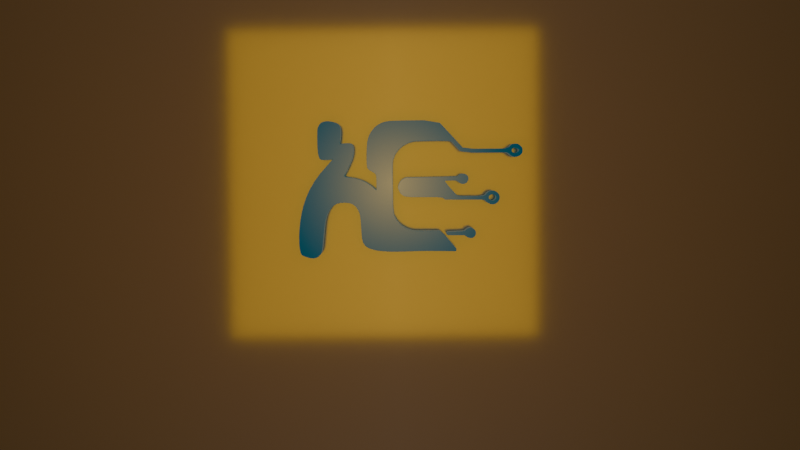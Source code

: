 # Source: elite-concept.blend  (saved by Blender 4.1.23; exported with 4.5.12 LTS)
import bpy
from mathutils import Matrix  # noqa: F401  (used for matrix-valued properties, if any)

bpy.ops.wm.read_factory_settings(use_empty=True)
scene = bpy.context.scene
scene.name = 'Scene'

# ---- collections
col_collection = bpy.data.collections.new('Collection'); scene.collection.children.link(col_collection)

# ---- materials (node trees are filled in below, after node groups)
mat_elite = bpy.data.materials.new('elite')
mat_elite.use_transparent_shadow = False
mat_elite_back = bpy.data.materials.new('elite.back')
mat_elite_back.use_transparent_shadow = False

# ---- material node trees
mat_elite.use_nodes = True; mat_elite.node_tree.nodes.clear()
_N = mat_elite.node_tree.nodes; _L = mat_elite.node_tree.links
n0 = _N.new('ShaderNodeBsdfPrincipled'); n0.name = 'Principled BSDF'; n0.location = (197, 295)
n0.inputs[1].default_value = 1.0
n0.inputs[2].default_value = 0.1682
n1 = _N.new('ShaderNodeOutputMaterial'); n1.name = 'Material Output'; n1.location = (737, 297)
n2 = _N.new('ShaderNodeMapping'); n2.name = 'Mapping'; n2.location = (-181, 281)
n2.inputs[3].default_value = (0.5, 0.5, 1.0)
n3 = _N.new('ShaderNodeTexGradient'); n3.name = 'Gradient Texture'; n3.location = (13, 259)
n3.gradient_type = 'QUADRATIC_SPHERE'
n4 = _N.new('ShaderNodeTexCoord'); n4.name = 'Texture Coordinate'; n4.location = (-411, 265)
n5 = _N.new('ShaderNodeEmission'); n5.name = 'Emission'; n5.location = (470, 144)
n5.inputs[0].default_value = (0.0003035, 0.01938, 0.02843, 1.0)
n5.inputs[1].default_value = 6.3
n6 = _N.new('ShaderNodeMixShader'); n6.name = 'Mix Shader'; n6.location = (517, 274)
_L.new(n6.outputs[0], n1.inputs[0])
_L.new(n2.outputs[0], n3.inputs[0])
_L.new(n3.outputs[0], n0.inputs[0])
_L.new(n4.outputs[3], n2.inputs[0])
_L.new(n0.outputs[0], n6.inputs[1])
_L.new(n5.outputs[0], n6.inputs[2])
n1.is_active_output = True
mat_elite_back.use_nodes = True; mat_elite_back.node_tree.nodes.clear()
_N = mat_elite_back.node_tree.nodes; _L = mat_elite_back.node_tree.links
n0 = _N.new('ShaderNodeBsdfPrincipled'); n0.name = 'Principled BSDF'; n0.location = (197, 295)
n0.inputs[1].default_value = 1.0
n0.inputs[2].default_value = 0.1091
n1 = _N.new('ShaderNodeOutputMaterial'); n1.name = 'Material Output'; n1.location = (816, 297)
n2 = _N.new('ShaderNodeMapping'); n2.name = 'Mapping'; n2.location = (-181, 281)
n2.inputs[3].default_value = (0.5, 0.5, 1.0)
n3 = _N.new('ShaderNodeTexGradient'); n3.name = 'Gradient Texture'; n3.location = (13, 259)
n3.gradient_type = 'QUADRATIC_SPHERE'
n4 = _N.new('ShaderNodeTexCoord'); n4.name = 'Texture Coordinate'; n4.location = (-411, 265)
n5 = _N.new('ShaderNodeBsdfPrincipled'); n5.name = 'Principled BSDF.001'; n5.location = (361, 132)
n5.inputs[0].default_value = (0.9647, 0.5333, 0.001821, 1.0)
n6 = _N.new('ShaderNodeMixShader'); n6.name = 'Mix Shader'; n6.location = (523, 281)
_L.new(n2.outputs[0], n3.inputs[0])
_L.new(n3.outputs[0], n0.inputs[0])
_L.new(n4.outputs[3], n2.inputs[0])
_L.new(n6.outputs[0], n1.inputs[0])
_L.new(n0.outputs[0], n6.inputs[1])
_L.new(n5.outputs[0], n6.inputs[2])
n1.is_active_output = True

# ---- world
world_world = bpy.data.worlds.new('World'); scene.world = world_world
world_world.use_nodes = True; world_world.node_tree.nodes.clear()
_N = world_world.node_tree.nodes; _L = world_world.node_tree.links
n0 = _N.new('ShaderNodeOutputWorld'); n0.name = 'World Output'; n0.location = (300, 300)
n1 = _N.new('ShaderNodeBackground'); n1.name = 'Background'; n1.location = (10, 300)
n1.inputs[0].default_value = (0.05088, 0.05088, 0.05088, 1.0)
_L.new(n1.outputs[0], n0.inputs[0])
n0.is_active_output = True
world_world.color = (0.05088, 0.05088, 0.05088)
world_world.use_sun_shadow = False
world_world.sun_shadow_jitter_overblur = 0.0

# ---- cameras
cam_camera_001 = bpy.data.cameras.new('Camera.001')

# ---- lights
light_sun = bpy.data.lights.new('Sun', 'AREA')
light_sun.color = (0.9647, 0.5333, 0.001821)
light_sun.transmission_factor = 0.0
light_sun.energy = 100.0
light_sun.shadow_maximum_resolution = 0.006
light_sun.use_absolute_resolution = True
light_sun.size = 6.984
light_sun.size_y = 0.125

# ---- meshes
me_mesh = bpy.data.meshes.new('Mesh')
me_mesh.from_pydata([(-1.059, 0.9283, -4.058e-08), (-1.064, 0.9264, -4.049e-08), (-1.088, 0.919, -4.017e-08), (-1.108, 0.9065, -3.962e-08), (-1.125, 0.8899, -3.89e-08), (-1.139, 0.869, -3.798e-08), (-1.15, 0.8459, -3.697e-08), (-1.157, 0.825, -3.606e-08), (-1.16, 0.7975, -3.486e-08), (-1.162, 0.7569, -3.309e-08), (-1.163, 0.6979, -3.051e-08), (-1.163, 0.6199, -2.71e-08), (-1.161, 0.5269, -2.303e-08), (-1.155, 0.4601, -2.011e-08), (-1.146, 0.4111, -1.797e-08), (-1.133, 0.3782, -1.653e-08), (-1.116, 0.3601, -1.574e-08), (-1.096, 0.3555, -1.554e-08), (-1.059, 0.3546, -1.55e-08), (-1.018, 0.3563, -1.558e-08), (-0.9766, 0.3606, -1.576e-08), (-0.9457, 0.365, -1.595e-08), (-0.9374, 0.3653, -1.597e-08), (-0.9391, 0.3589, -1.569e-08), (-0.9503, 0.3447, -1.507e-08), (-0.9722, 0.321, -1.403e-08), (-1.023, 0.2656, -1.161e-08), (-1.133, 0.1426, -6.233e-09), (-1.219, 0.02433, -1.064e-09), (-1.288, -0.09366, 4.094e-09), (-1.343, -0.2138, 9.344e-09), (-1.384, -0.3348, 1.464e-08), (-1.414, -0.4531, 1.981e-08), (-1.434, -0.5692, 2.488e-08), (-1.447, -0.6828, 2.985e-08), (-1.453, -0.7936, 3.469e-08), (-1.453, -0.8836, 3.862e-08), (-1.451, -0.9249, 4.043e-08), (-1.448, -0.9608, 4.2e-08), (-1.444, -0.9913, 4.333e-08), (-1.439, -1.016, 4.44e-08), (-1.434, -1.036, 4.529e-08), (-1.428, -1.055, 4.612e-08), (-1.42, -1.067, 4.665e-08), (-1.41, -1.077, 4.706e-08), (-1.394, -1.086, 4.746e-08), (-1.376, -1.094, 4.782e-08), (-1.359, -1.101, 4.811e-08), (-1.34, -1.107, 4.839e-08), (-1.321, -1.113, 4.865e-08), (-1.302, -1.118, 4.887e-08), (-1.279, -1.122, 4.905e-08), (-1.245, -1.126, 4.92e-08), (-1.215, -1.122, 4.905e-08), (-1.188, -1.112, 4.863e-08), (-1.163, -1.097, 4.795e-08), (-1.143, -1.077, 4.71e-08), (-1.127, -1.056, 4.616e-08), (-1.117, -1.028, 4.492e-08), (-1.108, -0.9883, 4.32e-08), (-1.101, -0.9351, 4.088e-08), (-1.092, -0.8464, 3.7e-08), (-1.078, -0.6991, 3.056e-08), (-1.065, -0.6031, 2.636e-08), (-1.051, -0.534, 2.334e-08), (-1.034, -0.4785, 2.092e-08), (-1.01, -0.4267, 1.865e-08), (-0.9754, -0.3711, 1.622e-08), (-0.9331, -0.332, 1.451e-08), (-0.8829, -0.3061, 1.338e-08), (-0.8243, -0.2919, 1.276e-08), (-0.7585, -0.2888, 1.263e-08), (-0.689, -0.2963, 1.295e-08), (-0.636, -0.3176, 1.388e-08), (-0.5947, -0.3526, 1.541e-08), (-0.5625, -0.4014, 1.755e-08), (-0.5416, -0.4485, 1.96e-08), (-0.5348, -0.4743, 2.073e-08), (-0.5297, -0.506, 2.212e-08), (-0.5256, -0.5477, 2.394e-08), (-0.5219, -0.6016, 2.63e-08), (-0.5188, -0.6595, 2.883e-08), (-0.5162, -0.7088, 3.098e-08), (-0.5136, -0.7538, 3.295e-08), (-0.5111, -0.7909, 3.457e-08), (-0.5089, -0.8179, 3.575e-08), (-0.5042, -0.8459, 3.698e-08), (-0.493, -0.8883, 3.883e-08), (-0.474, -0.9228, 4.034e-08), (-0.4474, -0.9509, 4.157e-08), (-0.4135, -0.9737, 4.256e-08), (-0.3629, -0.9939, 4.344e-08), (-0.2845, -1.014, 4.433e-08), (-0.1842, -1.027, 4.49e-08), (-0.06627, -1.034, 4.518e-08), (0.06629, -1.034, 4.519e-08), (0.1848, -1.031, 4.507e-08), (0.2606, -1.029, 4.496e-08), (0.3536, -1.027, 4.491e-08), (0.457, -1.027, 4.49e-08), (0.5659, -1.028, 4.494e-08), (0.6398, -1.029, 4.498e-08), (0.6614, -1.029, 4.499e-08), (0.9078, -1.034, 4.519e-08), (0.9155, -0.9972, 4.359e-08), (0.8879, -0.9652, 4.219e-08), (0.8655, -0.9392, 4.105e-08), (0.8386, -0.9079, 3.969e-08), (0.809, -0.8735, 3.818e-08), (0.7798, -0.8396, 3.67e-08), (0.768, -0.8258, 3.61e-08), (0.7448, -0.7988, 3.492e-08), (0.6685, -0.7282, 3.183e-08), (0.507, -0.7281, 3.183e-08), (0.405, -0.7278, 3.181e-08), (0.3359, -0.7264, 3.175e-08), (0.2885, -0.7235, 3.163e-08), (0.2543, -0.7183, 3.14e-08), (0.2226, -0.7094, 3.101e-08), (0.1673, -0.6869, 3.003e-08), (0.114, -0.6562, 2.868e-08), (0.06765, -0.6179, 2.701e-08), (0.02768, -0.5713, 2.497e-08), (-0.005678, -0.5141, 2.247e-08), (-0.01048, -0.5059, 2.211e-08), (-0.02289, -0.4797, 2.097e-08), (-0.0367, -0.3445, 1.506e-08), (-0.03848, -0.06263, 2.738e-09), (-0.03891, 0.0723, -3.16e-09), (-0.03836, 0.1771, -7.742e-09), (-0.03693, 0.2564, -1.121e-08), (-0.03463, 0.3107, -1.358e-08), (-0.02827, 0.3498, -1.529e-08), (0.003875, 0.4327, -1.891e-08), (0.05672, 0.5034, -2.2e-08), (0.1241, 0.5605, -2.45e-08), (0.2032, 0.6013, -2.629e-08), (0.2841, 0.6241, -2.728e-08), (0.3185, 0.6265, -2.739e-08), (0.3735, 0.6286, -2.748e-08), (0.4414, 0.6302, -2.755e-08), (0.518, 0.6313, -2.759e-08), (0.6015, 0.6317, -2.761e-08), (0.6999, 0.6314, -2.76e-08), (0.767, 0.6303, -2.755e-08), (0.8118, 0.6282, -2.746e-08), (0.838, 0.625, -2.732e-08), (0.8504, 0.6202, -2.711e-08), (0.8585, 0.6118, -2.674e-08), (0.8731, 0.5961, -2.605e-08), (0.892, 0.5757, -2.516e-08), (0.9141, 0.5518, -2.412e-08), (0.9349, 0.5293, -2.314e-08), (0.9879, 0.4719, -2.063e-08), (1.184, 0.448, -1.958e-08), (1.352, 0.448, -1.958e-08), (1.389, 0.448, -1.958e-08), (1.664, 0.448, -1.958e-08), (1.707, 0.4314, -1.886e-08), (1.716, 0.4194, -1.833e-08), (1.725, 0.4112, -1.797e-08), (1.736, 0.403, -1.762e-08), (1.748, 0.3955, -1.729e-08), (1.76, 0.3895, -1.703e-08), (1.775, 0.384, -1.678e-08), (1.789, 0.3798, -1.66e-08), (1.802, 0.378, -1.652e-08), (1.814, 0.3788, -1.656e-08), (1.828, 0.3822, -1.671e-08), (1.841, 0.3864, -1.689e-08), (1.853, 0.3917, -1.712e-08), (1.865, 0.3983, -1.741e-08), (1.877, 0.4058, -1.774e-08), (1.886, 0.4134, -1.807e-08), (1.895, 0.4228, -1.848e-08), (1.903, 0.4331, -1.893e-08), (1.908, 0.4436, -1.939e-08), (1.911, 0.4556, -1.991e-08), (1.912, 0.4711, -2.059e-08), (1.911, 0.4877, -2.132e-08), (1.91, 0.5028, -2.198e-08), (1.905, 0.5151, -2.252e-08), (1.898, 0.5266, -2.302e-08), (1.884, 0.5404, -2.362e-08), (1.87, 0.554, -2.422e-08), (1.856, 0.5649, -2.469e-08), (1.843, 0.5716, -2.499e-08), (1.829, 0.5749, -2.513e-08), (1.81, 0.5758, -2.517e-08), (1.79, 0.5755, -2.516e-08), (1.772, 0.5737, -2.508e-08), (1.759, 0.5693, -2.488e-08), (1.746, 0.5607, -2.451e-08), (1.729, 0.5453, -2.384e-08), (1.724, 0.54, -2.36e-08), (1.712, 0.5279, -2.308e-08), (1.643, 0.504, -2.203e-08), (1.381, 0.504, -2.203e-08), (1.36, 0.504, -2.203e-08), (1.184, 0.504, -2.203e-08), (1.015, 0.5248, -2.294e-08), (0.974, 0.5703, -2.493e-08), (0.948, 0.5992, -2.619e-08), (0.9105, 0.6404, -2.799e-08), (0.8672, 0.6878, -3.007e-08), (0.8206, 0.7386, -3.229e-08), (0.7814, 0.7813, -3.415e-08), (0.6752, 0.8965, -3.919e-08), (0.4418, 0.9359, -4.091e-08), (0.1974, 0.9355, -4.089e-08), (0.02629, 0.934, -4.083e-08), (-0.08178, 0.9297, -4.064e-08), (-0.1464, 0.9197, -4.02e-08), (-0.1972, 0.9033, -3.948e-08), (-0.2394, 0.8822, -3.856e-08), (-0.2765, 0.8573, -3.748e-08), (-0.3114, 0.8269, -3.614e-08), (-0.3417, 0.7918, -3.461e-08), (-0.367, 0.7546, -3.298e-08), (-0.3879, 0.7134, -3.118e-08), (-0.4045, 0.6664, -2.913e-08), (-0.4158, 0.6121, -2.676e-08), (-0.4223, 0.5402, -2.361e-08), (-0.4258, 0.4478, -1.957e-08), (-0.4268, 0.3558, -1.555e-08), (-0.4251, 0.2818, -1.232e-08), (-0.4188, 0.2362, -1.032e-08), (-0.4027, 0.2101, -9.185e-09), (-0.3754, 0.1895, -8.284e-09), (-0.3416, 0.1704, -7.447e-09), (-0.3088, 0.1506, -6.582e-09), (-0.2903, 0.1302, -5.692e-09), (-0.2831, 0.09679, -4.231e-09), (-0.2805, 0.04388, -1.918e-09), (-0.2801, -0.005551, 2.427e-10), (-0.2806, -0.03986, 1.742e-09), (-0.2814, -0.06904, 3.018e-09), (-0.2827, -0.08917, 3.898e-09), (-0.2841, -0.1001, 4.374e-09), (-0.2872, -0.1026, 4.485e-09), (-0.2931, -0.0985, 4.305e-09), (-0.3031, -0.09025, 3.945e-09), (-0.3169, -0.07821, 3.419e-09), (-0.3325, -0.06409, 2.801e-09), (-0.3685, -0.03523, 1.54e-09), (-0.43, 0.007787, -3.404e-10), (-0.5001, 0.04306, -1.882e-09), (-0.5796, 0.06839, -2.989e-09), (-0.6654, 0.0856, -3.742e-09), (-0.7252, 0.0948, -4.144e-09), (-0.7496, 0.09874, -4.316e-09), (-0.7633, 0.1041, -4.55e-09), (-0.7657, 0.1129, -4.934e-09), (-0.7605, 0.1256, -5.489e-09), (-0.7468, 0.1499, -6.55e-09), (-0.7248, 0.1901, -8.309e-09), (-0.6968, 0.2464, -1.077e-08), (-0.6696, 0.3053, -1.335e-08), (-0.6492, 0.3533, -1.545e-08), (-0.6347, 0.3991, -1.745e-08), (-0.6253, 0.4476, -1.957e-08), (-0.6214, 0.4982, -2.178e-08), (-0.6246, 0.5418, -2.368e-08), (-0.6332, 0.5726, -2.503e-08), (-0.6463, 0.5905, -2.581e-08), (-0.6644, 0.5985, -2.616e-08), (-0.6896, 0.6029, -2.635e-08), (-0.7238, 0.603, -2.636e-08), (-0.7647, 0.5996, -2.621e-08), (-0.7871, 0.5973, -2.611e-08), (-0.7959, 0.596, -2.605e-08), (-0.8336, 0.5907, -2.582e-08), (-0.8304, 0.6085, -2.66e-08), (-0.8279, 0.6227, -2.722e-08), (-0.8254, 0.6396, -2.796e-08), (-0.8225, 0.6621, -2.894e-08), (-0.8193, 0.6889, -3.011e-08), (-0.816, 0.7182, -3.139e-08), (-0.8129, 0.7777, -3.399e-08), (-0.8172, 0.8352, -3.651e-08), (-0.8337, 0.8757, -3.828e-08), (-0.8649, 0.9028, -3.946e-08), (-0.9199, 0.9199, -4.021e-08), (-0.9564, 0.9285, -4.059e-08), (-0.9831, 0.9326, -4.076e-08), (-1.006, 0.9341, -4.083e-08), (-1.028, 0.9332, -4.079e-08), (-1.052, 0.9292, -4.062e-08), (0.992, 0.1304, -5.699e-09), (0.9907, 0.1297, -5.671e-09), (0.9857, 0.1272, -5.562e-09), (0.9792, 0.123, -5.376e-09), (0.9722, 0.1179, -5.154e-09), (0.9651, 0.1123, -4.907e-09), (0.96, 0.1079, -4.716e-09), (0.9597, 0.1077, -4.706e-09), (0.9437, 0.09314, -4.071e-09), (0.6997, 0.08752, -3.825e-09), (0.5507, 0.0861, -3.764e-09), (0.4645, 0.08529, -3.728e-09), (0.1606, 0.08196, -3.582e-09), (0.1295, 0.06655, -2.909e-09), (0.11, 0.05604, -2.45e-09), (0.09595, 0.0464, -2.028e-09), (0.08433, 0.03549, -1.551e-09), (0.07417, 0.02226, -9.728e-10), (0.06406, 0.00424, -1.853e-10), (0.05655, -0.01127, 4.925e-10), (0.05038, -0.02605, 1.139e-09), (0.04532, -0.04021, 1.758e-09), (0.04166, -0.05289, 2.312e-09), (0.04027, -0.06222, 2.72e-09), (0.04113, -0.07154, 3.127e-09), (0.04387, -0.08284, 3.621e-09), (0.04823, -0.09627, 4.208e-09), (0.05393, -0.111, 4.85e-09), (0.06078, -0.1258, 5.498e-09), (0.07034, -0.1432, 6.259e-09), (0.08057, -0.1583, 6.922e-09), (0.09158, -0.1705, 7.454e-09), (0.1044, -0.1807, 7.901e-09), (0.121, -0.1903, 8.317e-09), (0.1238, -0.1918, 8.385e-09), (0.1425, -0.2014, 8.802e-09), (0.2385, -0.2127, 9.296e-09), (0.4368, -0.2145, 9.375e-09), (0.6228, -0.2162, 9.448e-09), (0.719, -0.2264, 9.895e-09), (0.7284, -0.2365, 1.034e-08), (0.73, -0.2382, 1.041e-08), (0.7448, -0.2538, 1.11e-08), (0.9514, -0.256, 1.119e-08), (1.043, -0.256, 1.119e-08), (1.13, -0.256, 1.119e-08), (1.342, -0.2594, 1.134e-08), (1.369, -0.2874, 1.256e-08), (1.401, -0.3129, 1.368e-08), (1.436, -0.3283, 1.435e-08), (1.47, -0.332, 1.451e-08), (1.504, -0.3239, 1.416e-08), (1.536, -0.3021, 1.32e-08), (1.56, -0.2652, 1.159e-08), (1.569, -0.2253, 9.849e-09), (1.56, -0.1869, 8.168e-09), (1.535, -0.1533, 6.7e-09), (1.494, -0.1299, 5.678e-09), (1.464, -0.1244, 5.439e-09), (1.436, -0.1271, 5.557e-09), (1.409, -0.1366, 5.972e-09), (1.385, -0.1525, 6.666e-09), (1.365, -0.1749, 7.645e-09), (1.363, -0.1768, 7.729e-09), (1.353, -0.1935, 8.459e-09), (1.276, -0.208, 9.092e-09), (1.143, -0.208, 9.092e-09), (0.9938, -0.208, 9.092e-09), (0.9286, -0.1937, 8.467e-09), (0.8995, -0.1624, 7.099e-09), (0.8577, -0.1162, 5.081e-09), (0.8121, -0.06344, 2.773e-09), (0.7745, -0.0178, 7.779e-10), (0.7525, 0.01119, -4.889e-10), (0.7461, 0.02463, -1.077e-09), (0.7529, 0.02752, -1.203e-09), (0.7672, 0.02972, -1.299e-09), (0.7908, 0.03107, -1.358e-09), (0.8217, 0.03176, -1.388e-09), (0.8597, 0.03185, -1.392e-09), (0.8989, 0.03121, -1.364e-09), (0.9231, 0.02941, -1.286e-09), (0.9356, 0.025, -1.093e-09), (0.9441, 0.01767, -7.724e-10), (0.9642, 0.0008089, -3.536e-11), (1.0, -0.01958, 8.557e-10), (1.041, -0.02006, 8.77e-10), (1.076, 0.001047, -4.576e-11), (1.096, 0.03603, -1.575e-09), (1.1, 0.07069, -3.09e-09), (1.089, 0.09812, -4.289e-09), (1.068, 0.12, -5.247e-09), (1.039, 0.1313, -5.739e-09), (1.008, 0.1319, -5.765e-09), (1.091, -0.6915, 3.023e-08), (1.089, -0.6926, 3.027e-08), (1.08, -0.6971, 3.047e-08), (1.072, -0.7027, 3.072e-08), (1.064, -0.7087, 3.098e-08), (1.058, -0.7147, 3.124e-08), (1.052, -0.721, 3.152e-08), (1.044, -0.7283, 3.184e-08), (1.028, -0.7325, 3.202e-08), (0.999, -0.7352, 3.214e-08), (0.9524, -0.7369, 3.221e-08), (0.8957, -0.7382, 3.227e-08), (0.8431, -0.7395, 3.233e-08), (0.8102, -0.7416, 3.242e-08), (0.79, -0.7448, 3.256e-08), (0.7785, -0.7493, 3.275e-08), (0.7728, -0.7545, 3.298e-08), (0.7707, -0.7595, 3.32e-08), (0.7695, -0.765, 3.344e-08), (0.7692, -0.7706, 3.368e-08), (0.7698, -0.7758, 3.391e-08), (0.7726, -0.7809, 3.414e-08), (0.7796, -0.7862, 3.436e-08), (0.7959, -0.7893, 3.45e-08), (0.827, -0.791, 3.458e-08), (0.875, -0.7918, 3.461e-08), (0.9093, -0.792, 3.462e-08), (0.9255, -0.792, 3.462e-08), (1.033, -0.792, 3.462e-08), (1.06, -0.8081, 3.532e-08), (1.081, -0.8234, 3.599e-08), (1.106, -0.8336, 3.644e-08), (1.133, -0.8368, 3.658e-08), (1.159, -0.8324, 3.638e-08), (1.182, -0.8192, 3.581e-08), (1.199, -0.7969, 3.483e-08), (1.208, -0.7696, 3.364e-08), (1.207, -0.7413, 3.24e-08), (1.194, -0.715, 3.126e-08), (1.17, -0.6964, 3.044e-08), (1.152, -0.6868, 3.002e-08), (1.137, -0.6826, 2.984e-08), (1.124, -0.6815, 2.979e-08), (1.111, -0.6837, 2.988e-08), (1.095, -0.6899, 3.016e-08), (1.784, 0.4375, -1.912e-08), (1.77, 0.4429, -1.936e-08), (1.79, 0.5182, -2.265e-08), (1.752, 0.4807, -2.101e-08), (1.752, 0.4705, -2.057e-08), (1.753, 0.4899, -2.141e-08), (1.754, 0.4609, -2.015e-08), (1.756, 0.4978, -2.176e-08), (1.762, 0.4477, -1.957e-08), (1.773, 0.5138, -2.246e-08), (1.763, 0.509, -2.225e-08), (1.757, 0.4534, -1.982e-08), (1.759, 0.5042, -2.204e-08), (1.863, 0.4811, -2.103e-08), (1.809, 0.5193, -2.27e-08), (1.801, 0.4336, -1.895e-08), (1.832, 0.4372, -1.911e-08), (1.833, 0.4377, -1.913e-08), (1.817, 0.4334, -1.894e-08), (1.828, 0.5163, -2.257e-08), (1.849, 0.5068, -2.215e-08), (1.844, 0.4454, -1.947e-08), (1.843, 0.5103, -2.23e-08), (1.854, 0.4566, -1.996e-08), (1.86, 0.493, -2.155e-08), (1.861, 0.4689, -2.049e-08), (1.444, -0.2762, 1.207e-08), (1.46, -0.1763, 7.704e-09), (1.466, -0.1771, 7.739e-09), (1.476, -0.1795, 7.846e-09), (1.473, -0.1787, 7.809e-09), (1.472, -0.2783, 1.216e-08), (1.491, -0.1852, 8.095e-09), (1.487, -0.1838, 8.032e-09), (1.481, -0.181, 7.912e-09), (1.511, -0.2011, 8.791e-09), (1.518, -0.2333, 1.02e-08), (1.511, -0.2506, 1.095e-08), (1.496, -0.2665, 1.165e-08), (1.518, -0.2166, 9.469e-09), (1.42, -0.2636, 1.152e-08), (1.449, -0.1783, 7.795e-09), (1.434, -0.1846, 8.067e-09), (1.406, -0.2433, 1.064e-08), (1.419, -0.1953, 8.537e-09), (1.407, -0.209, 9.138e-09), (1.402, -0.223, 9.748e-09)], [], [(287, 0, 1, 2, 3, 4, 5, 6, 7, 8, 9, 10, 11, 12, 13, 14, 15, 16, 17, 18, 19, 20, 21, 22, 23, 24, 25, 26, 27, 28, 29, 30, 31, 32, 33, 34, 35, 36, 37, 38, 39, 40, 41, 42, 43, 44, 45, 46, 47, 48, 49, 50, 51, 52, 53, 54, 55, 56, 57, 58, 59, 60, 61, 62, 63, 64, 65, 66, 67, 68, 69, 70, 71, 72, 73, 74, 75, 76, 77, 78, 79, 80, 81, 82, 83, 84, 85, 86, 87, 88, 89, 90, 91, 92, 93, 94, 95, 96, 97, 98, 99, 100, 101, 102, 103, 104, 105, 106, 107, 108, 109, 110, 111, 112, 113, 114, 115, 116, 117, 118, 119, 120, 121, 122, 123, 124, 125, 126, 127, 128, 129, 130, 131, 132, 133, 134, 135, 136, 137, 138, 139, 140, 141, 142, 143, 144, 145, 146, 147, 148, 149, 150, 151, 152, 153, 154, 155, 156, 157, 158, 159, 160, 161, 162, 163, 164, 165, 166, 167, 168, 169, 170, 444, 443, 445, 442, 427, 428, 435, 438, 433, 431, 430, 432, 434, 439, 437, 193, 194, 195, 196, 197, 198, 199, 200, 201, 202, 203, 204, 205, 206, 207, 208, 209, 210, 211, 212, 213, 214, 215, 216, 217, 218, 219, 220, 221, 222, 223, 224, 225, 226, 227, 228, 229, 230, 231, 232, 233, 234, 235, 236, 237, 238, 239, 240, 241, 242, 243, 244, 245, 246, 247, 248, 249, 250, 251, 252, 253, 254, 255, 256, 257, 258, 259, 260, 261, 262, 263, 264, 265, 266, 267, 268, 269, 270, 271, 272, 273, 274, 275, 276, 277, 278, 279, 280, 281, 282, 283, 284, 285, 286), (170, 171, 172, 173, 174, 175, 176, 177, 178, 179, 180, 181, 182, 183, 184, 185, 186, 187, 188, 189, 190, 191, 192, 193, 437, 436, 429, 441, 446, 449, 447, 451, 440, 452, 450, 448, 444), (311, 312, 313, 314, 315, 316, 317, 318, 319, 320, 321, 322, 323, 324, 325, 326, 327, 328, 329, 330, 331, 332, 333, 334, 335, 336, 337, 338, 339, 340, 341, 342, 343, 344, 345, 456, 461, 460, 459, 462, 466, 463, 464, 465, 458, 453, 467, 470, 473, 472, 471, 469, 468, 454, 346, 347, 348, 349, 350, 351, 352, 353, 354, 355, 356, 357, 358, 359, 360, 361, 362, 363, 364, 365, 366, 367, 368, 369, 370, 371, 372, 373, 374, 375, 376, 377, 378, 379, 380, 381, 288, 289, 290, 291, 292, 293, 294, 295, 296, 297, 298, 299, 300, 301, 302, 303, 304, 305, 306, 307, 308, 309, 310), (454, 455, 457, 456, 345, 346), (403, 404, 405, 406, 407, 408, 409, 410, 411, 412, 413, 414, 415, 416, 417, 418, 419, 420, 421, 422, 423, 424, 425, 426, 382, 383, 384, 385, 386, 387, 388, 389, 390, 391, 392, 393, 394, 395, 396, 397, 398, 399, 400, 401, 402)])
me_mesh.materials.append(mat_elite)
me_mesh.update()
me_plane = bpy.data.meshes.new('Plane')
me_plane.from_pydata([(-1.0, -1.0, 0.0), (1.0, -1.0, 0.0), (-1.0, 1.0, 0.0), (1.0, 1.0, 0.0)], [], [(0, 1, 3, 2)])
_uv = me_plane.uv_layers.new(name='UVMap')
_uv.uv.foreach_set('vector', [0.0, 0.0, 1.0, 0.0, 1.0, 1.0, 0.0, 1.0])
me_plane.materials.append(mat_elite_back)
me_plane.update()

# ---- objects
ob_trace = bpy.data.objects.new('Trace', me_mesh)
ob_plane = bpy.data.objects.new('Plane', me_plane)
ob_sun = bpy.data.objects.new('Sun', light_sun)
ob_camera = bpy.data.objects.new('Camera', cam_camera_001)

# ---- transforms, parenting, visibility, modifiers, constraints
ob_trace.location = (0.0, 0.0, 0.0)
_m = ob_trace.modifiers.new('Solidify', 'SOLIDIFY')
_m.thickness = 0.25
_m = ob_trace.modifiers.new('Bevel', 'BEVEL')
_m.width = 1.0
_m.width_pct = 1.0
ob_plane.location = (0.0, 0.0, -0.3836)
ob_plane.scale = (10.0, 1080.0, 3.089)
ob_sun.location = (-0.2989, -0.1675, 7.712)
ob_camera.location = (0.0794, 0.302, 16.69)
ob_camera.rotation_euler = (-0.05585, 0.0003345, -0.007978)

# ---- collection membership
col_collection.objects.link(ob_trace)
col_collection.objects.link(ob_plane)
col_collection.objects.link(ob_sun)
col_collection.objects.link(ob_camera)

# ---- scene / render settings (as saved in the file)
scene.camera = ob_camera
scene.frame_start = 1; scene.frame_end = 250; scene.frame_set(82)
scene.render.engine = 'BLENDER_EEVEE_NEXT'
scene.cycles.sampling_pattern = 'TABULATED_SOBOL'
scene.eevee.use_gtao = True
scene.eevee.ray_tracing_options.trace_max_roughness = 0.0
bpy.context.view_layer.update()
